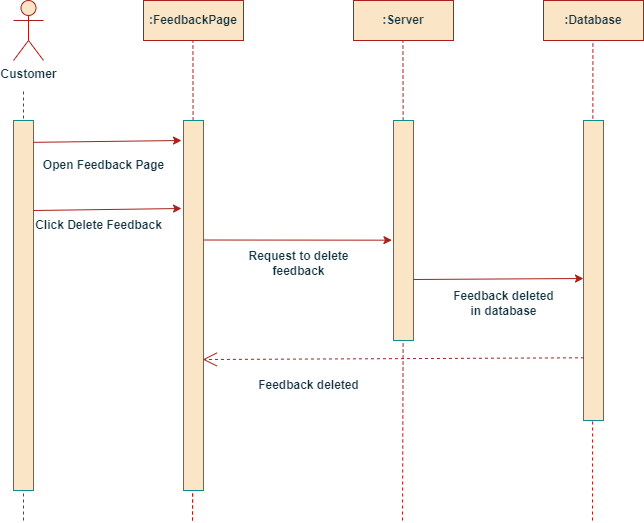

The diagram above was exported from draw.io. Its source (the exported page's mxGraphModel, read from the mxfile embedded in the PNG):
<mxGraphModel dx="1235" dy="615" grid="1" gridSize="10" guides="1" tooltips="1" connect="1" arrows="1" fold="1" page="1" pageScale="1" pageWidth="1100" pageHeight="850" math="0" shadow="0">
  <root>
    <mxCell id="0" />
    <mxCell id="1" parent="0" />
    <mxCell id="DD7SplYESHKu71wzKMvO-1" value="Customer" style="shape=umlActor;verticalLabelPosition=bottom;verticalAlign=top;html=1;outlineConnect=0;fontStyle=1;labelBackgroundColor=none;fillColor=#FAE5C7;strokeColor=#A8201A;fontColor=#143642;" vertex="1" parent="1">
      <mxGeometry x="60" y="40" width="30" height="60" as="geometry" />
    </mxCell>
    <mxCell id="DD7SplYESHKu71wzKMvO-2" value="" style="endArrow=none;dashed=1;html=1;rounded=0;fontStyle=1;labelBackgroundColor=none;strokeColor=#A8201A;fontColor=default;" edge="1" parent="1">
      <mxGeometry width="50" height="50" relative="1" as="geometry">
        <mxPoint x="70" y="560" as="sourcePoint" />
        <mxPoint x="70" y="130" as="targetPoint" />
      </mxGeometry>
    </mxCell>
    <mxCell id="DD7SplYESHKu71wzKMvO-5" value=":FeedbackPage" style="rounded=0;whiteSpace=wrap;html=1;fontStyle=1;labelBackgroundColor=none;fillColor=#FAE5C7;strokeColor=#A8201A;fontColor=#143642;" vertex="1" parent="1">
      <mxGeometry x="190" y="40" width="100" height="40" as="geometry" />
    </mxCell>
    <mxCell id="DD7SplYESHKu71wzKMvO-6" value=":Server" style="rounded=0;whiteSpace=wrap;html=1;fontStyle=1;labelBackgroundColor=none;fillColor=#FAE5C7;strokeColor=#A8201A;fontColor=#143642;" vertex="1" parent="1">
      <mxGeometry x="400" y="40" width="100" height="40" as="geometry" />
    </mxCell>
    <mxCell id="DD7SplYESHKu71wzKMvO-8" value=":Database" style="rounded=0;whiteSpace=wrap;html=1;fontStyle=1;labelBackgroundColor=none;fillColor=#FAE5C7;strokeColor=#A8201A;fontColor=#143642;" vertex="1" parent="1">
      <mxGeometry x="590" y="40" width="100" height="40" as="geometry" />
    </mxCell>
    <mxCell id="DD7SplYESHKu71wzKMvO-12" value="" style="endArrow=none;dashed=1;html=1;rounded=0;fontStyle=1;labelBackgroundColor=none;strokeColor=#A8201A;fontColor=default;" edge="1" parent="1">
      <mxGeometry width="50" height="50" relative="1" as="geometry">
        <mxPoint x="639" y="560" as="sourcePoint" />
        <mxPoint x="639.41" y="80" as="targetPoint" />
      </mxGeometry>
    </mxCell>
    <mxCell id="DD7SplYESHKu71wzKMvO-13" value="" style="endArrow=none;dashed=1;html=1;rounded=0;fontStyle=1;labelBackgroundColor=none;strokeColor=#A8201A;fontColor=default;" edge="1" parent="1" source="DD7SplYESHKu71wzKMvO-18">
      <mxGeometry width="50" height="50" relative="1" as="geometry">
        <mxPoint x="449" y="560" as="sourcePoint" />
        <mxPoint x="449.40999999999997" y="80" as="targetPoint" />
      </mxGeometry>
    </mxCell>
    <mxCell id="DD7SplYESHKu71wzKMvO-14" value="" style="endArrow=none;dashed=1;html=1;rounded=0;fontStyle=1;labelBackgroundColor=none;strokeColor=#A8201A;fontColor=default;" edge="1" parent="1" source="DD7SplYESHKu71wzKMvO-19">
      <mxGeometry width="50" height="50" relative="1" as="geometry">
        <mxPoint x="239" y="560" as="sourcePoint" />
        <mxPoint x="239.41000000000003" y="80" as="targetPoint" />
      </mxGeometry>
    </mxCell>
    <mxCell id="DD7SplYESHKu71wzKMvO-16" value="" style="rounded=0;whiteSpace=wrap;html=1;fontStyle=1;labelBackgroundColor=none;fillColor=#FAE5C7;strokeColor=#0F8B8D;fontColor=#143642;" vertex="1" parent="1">
      <mxGeometry x="60" y="160" width="20" height="370" as="geometry" />
    </mxCell>
    <mxCell id="DD7SplYESHKu71wzKMvO-17" value="" style="rounded=0;whiteSpace=wrap;html=1;fontStyle=1;labelBackgroundColor=none;fillColor=#FAE5C7;strokeColor=#0F8B8D;fontColor=#143642;" vertex="1" parent="1">
      <mxGeometry x="630" y="160" width="20" height="300" as="geometry" />
    </mxCell>
    <mxCell id="DD7SplYESHKu71wzKMvO-20" value="" style="endArrow=none;dashed=1;html=1;rounded=0;fontStyle=1;labelBackgroundColor=none;strokeColor=#A8201A;fontColor=default;" edge="1" parent="1" target="DD7SplYESHKu71wzKMvO-19">
      <mxGeometry width="50" height="50" relative="1" as="geometry">
        <mxPoint x="239" y="560" as="sourcePoint" />
        <mxPoint x="239.41000000000003" y="80" as="targetPoint" />
      </mxGeometry>
    </mxCell>
    <mxCell id="DD7SplYESHKu71wzKMvO-19" value="" style="rounded=0;whiteSpace=wrap;html=1;fontStyle=1;labelBackgroundColor=none;fillColor=#FAE5C7;strokeColor=#0F8B8D;fontColor=#143642;" vertex="1" parent="1">
      <mxGeometry x="230" y="160" width="20" height="370" as="geometry" />
    </mxCell>
    <mxCell id="DD7SplYESHKu71wzKMvO-21" value="" style="endArrow=none;dashed=1;html=1;rounded=0;fontStyle=1;labelBackgroundColor=none;strokeColor=#A8201A;fontColor=default;" edge="1" parent="1" target="DD7SplYESHKu71wzKMvO-18">
      <mxGeometry width="50" height="50" relative="1" as="geometry">
        <mxPoint x="449" y="560" as="sourcePoint" />
        <mxPoint x="449.40999999999997" y="80" as="targetPoint" />
      </mxGeometry>
    </mxCell>
    <mxCell id="DD7SplYESHKu71wzKMvO-18" value="" style="rounded=0;whiteSpace=wrap;html=1;fontStyle=1;labelBackgroundColor=none;fillColor=#FAE5C7;strokeColor=#0F8B8D;fontColor=#143642;" vertex="1" parent="1">
      <mxGeometry x="440" y="160" width="20" height="220" as="geometry" />
    </mxCell>
    <mxCell id="DD7SplYESHKu71wzKMvO-23" value="" style="endArrow=none;dashed=1;html=1;rounded=0;fontStyle=1;labelBackgroundColor=none;strokeColor=#A8201A;fontColor=default;" edge="1" parent="1">
      <mxGeometry width="50" height="50" relative="1" as="geometry">
        <mxPoint x="239" y="560" as="sourcePoint" />
        <mxPoint x="239.13953488372067" y="530" as="targetPoint" />
      </mxGeometry>
    </mxCell>
    <mxCell id="DD7SplYESHKu71wzKMvO-24" value="" style="endArrow=classic;html=1;rounded=0;exitX=0.991;exitY=0.059;exitDx=0;exitDy=0;exitPerimeter=0;fontStyle=1;labelBackgroundColor=none;strokeColor=#A8201A;fontColor=default;" edge="1" parent="1" source="DD7SplYESHKu71wzKMvO-16">
      <mxGeometry width="50" height="50" relative="1" as="geometry">
        <mxPoint x="580" y="330" as="sourcePoint" />
        <mxPoint x="228" y="180" as="targetPoint" />
      </mxGeometry>
    </mxCell>
    <mxCell id="DD7SplYESHKu71wzKMvO-25" value="Open Feedback Page" style="text;html=1;align=center;verticalAlign=middle;resizable=0;points=[];autosize=1;fontStyle=1;labelBackgroundColor=none;fontColor=#143642;" vertex="1" parent="1">
      <mxGeometry x="80" y="190" width="140" height="30" as="geometry" />
    </mxCell>
    <mxCell id="DD7SplYESHKu71wzKMvO-26" value="Click Delete Feedback" style="text;html=1;align=center;verticalAlign=middle;resizable=0;points=[];autosize=1;fontStyle=1;labelBackgroundColor=none;fontColor=#143642;" vertex="1" parent="1">
      <mxGeometry x="70" y="250" width="150" height="30" as="geometry" />
    </mxCell>
    <mxCell id="DD7SplYESHKu71wzKMvO-27" value="" style="endArrow=classic;html=1;rounded=0;exitX=0.991;exitY=0.059;exitDx=0;exitDy=0;exitPerimeter=0;fontStyle=1;labelBackgroundColor=none;strokeColor=#A8201A;fontColor=default;" edge="1" parent="1">
      <mxGeometry width="50" height="50" relative="1" as="geometry">
        <mxPoint x="80" y="250" as="sourcePoint" />
        <mxPoint x="228" y="248" as="targetPoint" />
      </mxGeometry>
    </mxCell>
    <mxCell id="DD7SplYESHKu71wzKMvO-28" value="" style="endArrow=classic;html=1;rounded=0;exitX=1.009;exitY=0.323;exitDx=0;exitDy=0;exitPerimeter=0;fontStyle=1;labelBackgroundColor=none;strokeColor=#A8201A;fontColor=default;entryX=-0.079;entryY=0.544;entryDx=0;entryDy=0;entryPerimeter=0;" edge="1" parent="1" source="DD7SplYESHKu71wzKMvO-19" target="DD7SplYESHKu71wzKMvO-18">
      <mxGeometry width="50" height="50" relative="1" as="geometry">
        <mxPoint x="252" y="272" as="sourcePoint" />
        <mxPoint x="440" y="280" as="targetPoint" />
      </mxGeometry>
    </mxCell>
    <mxCell id="DD7SplYESHKu71wzKMvO-29" value="Request to delete&lt;br&gt;feedback" style="text;html=1;align=center;verticalAlign=middle;resizable=0;points=[];autosize=1;fontStyle=1;labelBackgroundColor=none;fontColor=#143642;" vertex="1" parent="1">
      <mxGeometry x="285" y="283" width="120" height="40" as="geometry" />
    </mxCell>
    <mxCell id="DD7SplYESHKu71wzKMvO-30" value="" style="endArrow=classic;html=1;rounded=0;exitX=1.009;exitY=0.323;exitDx=0;exitDy=0;exitPerimeter=0;fontStyle=1;labelBackgroundColor=none;strokeColor=#A8201A;fontColor=default;" edge="1" parent="1">
      <mxGeometry width="50" height="50" relative="1" as="geometry">
        <mxPoint x="460" y="319" as="sourcePoint" />
        <mxPoint x="630" y="318" as="targetPoint" />
      </mxGeometry>
    </mxCell>
    <mxCell id="DD7SplYESHKu71wzKMvO-31" value="Feedback deleted&lt;br&gt;in database" style="text;html=1;align=center;verticalAlign=middle;resizable=0;points=[];autosize=1;fontStyle=1;labelBackgroundColor=none;fontColor=#143642;" vertex="1" parent="1">
      <mxGeometry x="490" y="323" width="120" height="40" as="geometry" />
    </mxCell>
    <mxCell id="DD7SplYESHKu71wzKMvO-32" value="" style="endArrow=open;endSize=12;dashed=1;html=1;rounded=0;exitX=0.021;exitY=0.791;exitDx=0;exitDy=0;exitPerimeter=0;entryX=0.962;entryY=0.646;entryDx=0;entryDy=0;entryPerimeter=0;fontStyle=1;labelBackgroundColor=none;strokeColor=#A8201A;fontColor=default;" edge="1" parent="1" source="DD7SplYESHKu71wzKMvO-17" target="DD7SplYESHKu71wzKMvO-19">
      <mxGeometry x="0.6996" y="91" width="160" relative="1" as="geometry">
        <mxPoint x="350" y="390" as="sourcePoint" />
        <mxPoint x="510" y="390" as="targetPoint" />
        <mxPoint as="offset" />
      </mxGeometry>
    </mxCell>
    <mxCell id="DD7SplYESHKu71wzKMvO-34" value="Feedback deleted" style="text;html=1;align=center;verticalAlign=middle;resizable=0;points=[];autosize=1;fontStyle=1;labelBackgroundColor=none;fontColor=#143642;" vertex="1" parent="1">
      <mxGeometry x="295" y="410" width="120" height="30" as="geometry" />
    </mxCell>
  </root>
</mxGraphModel>